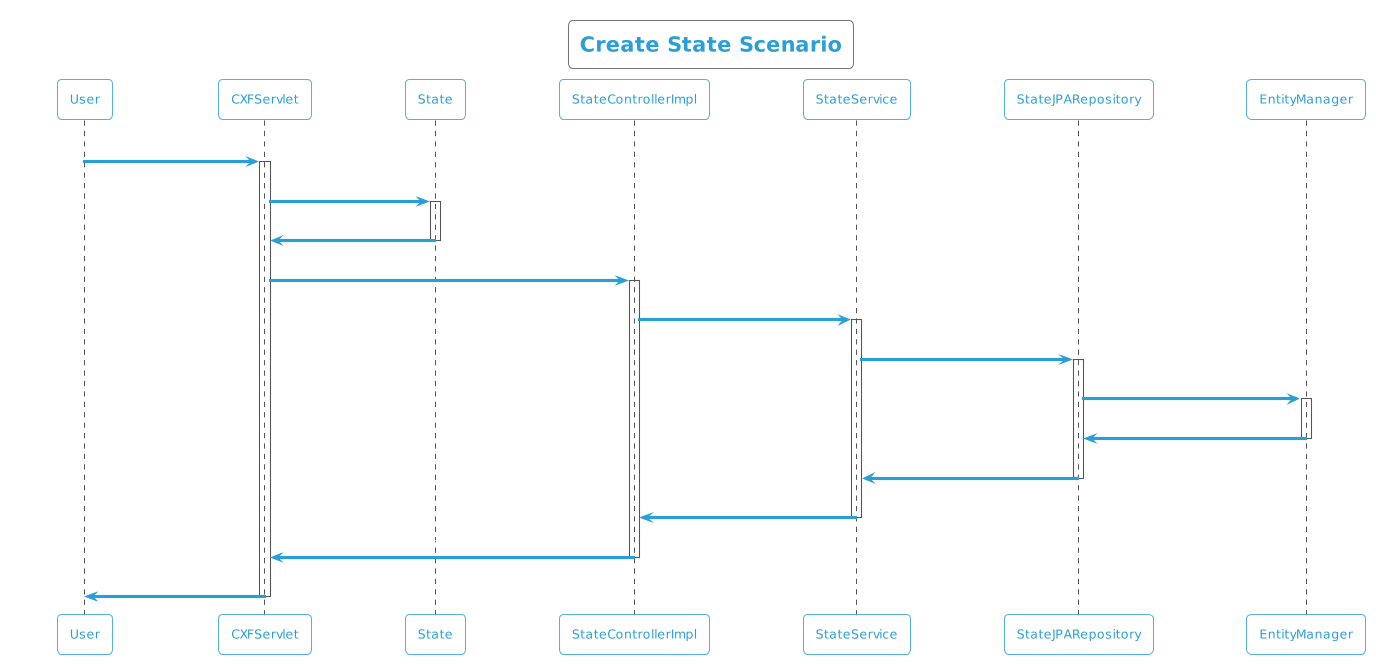

The diagram above was rendered by PlantUML. Its source (embedded in the PNG):
@startuml
!theme cyborg-outline
title Create State Scenario
participant User
User -> CXFServlet: POST, State
activate CXFServlet
CXFServlet -> State: << create >>
activate State
State -> CXFServlet: << instance >>
deactivate State
CXFServlet -> StateControllerImpl: create(:State)
activate StateControllerImpl
StateControllerImpl -> StateService: create(:State)
activate StateService
StateService -> StateJPARepository: create(:State)
activate StateJPARepository
StateJPARepository -> EntityManager: save(:State)
activate EntityManager
EntityManager -> StateJPARepository: << persisted State >>
deactivate EntityManager
StateJPARepository -> StateService: << persisted State >>
deactivate StateJPARepository
StateService -> StateControllerImpl: << persisted State >>
deactivate StateService
StateControllerImpl -> CXFServlet: << persisted State >>
deactivate StateControllerImpl
CXFServlet -> User: marshalled State XML
deactivate CXFServlet
@enduml